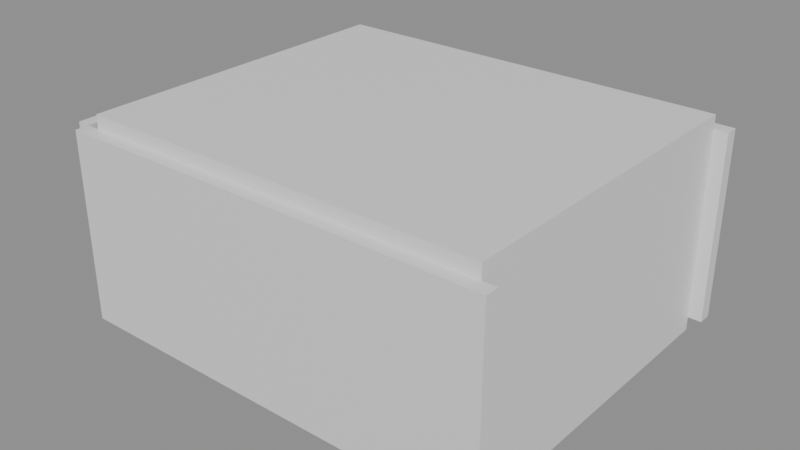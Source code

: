 # Source: e0198_after.blend  (saved by Blender 5.2.44; exported with 4.5.12 LTS)
import bpy
from mathutils import Matrix  # noqa: F401  (used for matrix-valued properties, if any)

bpy.ops.wm.read_factory_settings(use_empty=True)
scene = bpy.context.scene
scene.name = 'Scene'

# ---- materials (node trees are filled in below, after node groups)
mat_muro_pintura = bpy.data.materials.new('Muro_Pintura')
mat_concreto_piso = bpy.data.materials.new('Concreto_Piso')
mat_losacero = bpy.data.materials.new('Losacero')
mat_mdf_blanco = bpy.data.materials.new('MDF_Blanco')
mat_madera = bpy.data.materials.new('Madera')
mat_metal = bpy.data.materials.new('Metal')

# ---- material node trees
mat_muro_pintura.use_nodes = True; mat_muro_pintura.node_tree.nodes.clear()
_N = mat_muro_pintura.node_tree.nodes; _L = mat_muro_pintura.node_tree.links
n0 = _N.new('ShaderNodeBsdfPrincipled'); n0.name = 'Principled BSDF'; n0.location = (-200, 100)
n0.inputs[3].default_value = 1.45
n0.inputs[10].default_value = 0.005
n1 = _N.new('ShaderNodeOutputMaterial'); n1.name = 'Material Output'; n1.location = (200, 100)
_L.new(n0.outputs[0], n1.inputs[0])
n1.is_active_output = True
mat_concreto_piso.use_nodes = True; mat_concreto_piso.node_tree.nodes.clear()
_N = mat_concreto_piso.node_tree.nodes; _L = mat_concreto_piso.node_tree.links
n0 = _N.new('ShaderNodeBsdfPrincipled'); n0.name = 'Principled BSDF'; n0.location = (-200, 100)
n0.inputs[3].default_value = 1.45
n0.inputs[10].default_value = 0.005
n1 = _N.new('ShaderNodeOutputMaterial'); n1.name = 'Material Output'; n1.location = (200, 100)
_L.new(n0.outputs[0], n1.inputs[0])
n1.is_active_output = True
mat_losacero.use_nodes = True; mat_losacero.node_tree.nodes.clear()
_N = mat_losacero.node_tree.nodes; _L = mat_losacero.node_tree.links
n0 = _N.new('ShaderNodeBsdfPrincipled'); n0.name = 'Principled BSDF'; n0.location = (-200, 100)
n0.inputs[3].default_value = 1.45
n0.inputs[10].default_value = 0.005
n1 = _N.new('ShaderNodeOutputMaterial'); n1.name = 'Material Output'; n1.location = (200, 100)
_L.new(n0.outputs[0], n1.inputs[0])
n1.is_active_output = True
mat_mdf_blanco.use_nodes = True; mat_mdf_blanco.node_tree.nodes.clear()
_N = mat_mdf_blanco.node_tree.nodes; _L = mat_mdf_blanco.node_tree.links
n0 = _N.new('ShaderNodeBsdfPrincipled'); n0.name = 'Principled BSDF'; n0.location = (-200, 100)
n0.inputs[3].default_value = 1.45
n0.inputs[10].default_value = 0.005
n1 = _N.new('ShaderNodeOutputMaterial'); n1.name = 'Material Output'; n1.location = (200, 100)
_L.new(n0.outputs[0], n1.inputs[0])
n1.is_active_output = True
mat_madera.use_nodes = True; mat_madera.node_tree.nodes.clear()
_N = mat_madera.node_tree.nodes; _L = mat_madera.node_tree.links
n0 = _N.new('ShaderNodeBsdfPrincipled'); n0.name = 'Principled BSDF'; n0.location = (-200, 100)
n0.inputs[3].default_value = 1.45
n0.inputs[10].default_value = 0.005
n1 = _N.new('ShaderNodeOutputMaterial'); n1.name = 'Material Output'; n1.location = (200, 100)
_L.new(n0.outputs[0], n1.inputs[0])
n1.is_active_output = True
mat_metal.use_nodes = True; mat_metal.node_tree.nodes.clear()
_N = mat_metal.node_tree.nodes; _L = mat_metal.node_tree.links
n0 = _N.new('ShaderNodeBsdfPrincipled'); n0.name = 'Principled BSDF'; n0.location = (-200, 100)
n0.inputs[3].default_value = 1.45
n0.inputs[10].default_value = 0.005
n1 = _N.new('ShaderNodeOutputMaterial'); n1.name = 'Material Output'; n1.location = (200, 100)
_L.new(n0.outputs[0], n1.inputs[0])
n1.is_active_output = True

# ---- meshes
me_cocinacomedor_muro_sur_cuerpo_mesh = bpy.data.meshes.new('CocinaComedor_Muro_Sur_Cuerpo_mesh')
me_cocinacomedor_muro_sur_cuerpo_mesh.from_pydata([(0.0, 0.0, 0.0), (6.4, 0.0, 0.0), (6.4, 0.2, 0.0), (0.0, 0.2, 0.0), (0.0, 0.0, 2.8), (6.4, 0.0, 2.8), (6.4, 0.2, 2.8), (0.0, 0.2, 2.8)], [], [(0, 1, 2, 3), (4, 5, 6, 7), (0, 1, 5, 4), (1, 2, 6, 5), (2, 3, 7, 6), (3, 0, 4, 7)])
me_cocinacomedor_muro_sur_cuerpo_mesh.materials.append(mat_muro_pintura)
me_cocinacomedor_muro_sur_cuerpo_mesh.update()
me_cocinacomedor_muro_norte_cuerpo_mesh = bpy.data.meshes.new('CocinaComedor_Muro_Norte_Cuerpo_mesh')
me_cocinacomedor_muro_norte_cuerpo_mesh.from_pydata([(0.0, 0.0, 0.0), (6.4, 0.0, 0.0), (6.4, 0.2, 0.0), (0.0, 0.2, 0.0), (0.0, 0.0, 2.8), (6.4, 0.0, 2.8), (6.4, 0.2, 2.8), (0.0, 0.2, 2.8)], [], [(0, 1, 2, 3), (4, 5, 6, 7), (0, 1, 5, 4), (1, 2, 6, 5), (2, 3, 7, 6), (3, 0, 4, 7)])
me_cocinacomedor_muro_norte_cuerpo_mesh.materials.append(mat_muro_pintura)
me_cocinacomedor_muro_norte_cuerpo_mesh.update()
me_cocinacomedor_muro_oeste_cuerpo_mesh = bpy.data.meshes.new('CocinaComedor_Muro_Oeste_Cuerpo_mesh')
me_cocinacomedor_muro_oeste_cuerpo_mesh.from_pydata([(0.0, 0.0, 0.0), (5.0, 0.0, 0.0), (5.0, 0.2, 0.0), (0.0, 0.2, 0.0), (0.0, 0.0, 2.8), (5.0, 0.0, 2.8), (5.0, 0.2, 2.8), (0.0, 0.2, 2.8)], [], [(0, 1, 2, 3), (4, 5, 6, 7), (0, 1, 5, 4), (1, 2, 6, 5), (2, 3, 7, 6), (3, 0, 4, 7)])
me_cocinacomedor_muro_oeste_cuerpo_mesh.materials.append(mat_muro_pintura)
me_cocinacomedor_muro_oeste_cuerpo_mesh.update()
me_cocinacomedor_muro_este_cuerpo_mesh = bpy.data.meshes.new('CocinaComedor_Muro_Este_Cuerpo_mesh')
me_cocinacomedor_muro_este_cuerpo_mesh.from_pydata([(0.0, 0.0, 0.0), (5.0, 0.0, 0.0), (5.0, 0.2, 0.0), (0.0, 0.2, 0.0), (0.0, 0.0, 2.8), (5.0, 0.0, 2.8), (5.0, 0.2, 2.8), (0.0, 0.2, 2.8)], [], [(0, 1, 2, 3), (4, 5, 6, 7), (0, 1, 5, 4), (1, 2, 6, 5), (2, 3, 7, 6), (3, 0, 4, 7)])
me_cocinacomedor_muro_este_cuerpo_mesh.materials.append(mat_muro_pintura)
me_cocinacomedor_muro_este_cuerpo_mesh.update()
me_cocinacomedor_suelo_mesh = bpy.data.meshes.new('CocinaComedor_Suelo_mesh')
me_cocinacomedor_suelo_mesh.from_pydata([(0.0, 0.0, 0.0), (6.0, 0.0, 0.0), (6.0, 5.0, 0.0), (0.0, 5.0, 0.0), (0.0, 0.0, 0.2), (6.0, 0.0, 0.2), (6.0, 5.0, 0.2), (0.0, 5.0, 0.2)], [], [(0, 3, 2, 1), (4, 5, 6, 7), (1, 2, 6, 5), (3, 0, 4, 7), (2, 3, 7, 6), (0, 1, 5, 4)])
me_cocinacomedor_suelo_mesh.materials.append(mat_concreto_piso)
me_cocinacomedor_suelo_mesh.update()
me_cocinacomedor_techo_cuerpo_mesh = bpy.data.meshes.new('CocinaComedor_Techo_Cuerpo_mesh')
me_cocinacomedor_techo_cuerpo_mesh.from_pydata([(0.0, 0.0, 2.8), (6.0, 0.0, 2.8), (6.0, 5.0, 2.8), (0.0, 5.0, 2.8), (0.0, 0.0, 3.0), (6.0, 0.0, 3.0), (6.0, 5.0, 3.0), (0.0, 5.0, 3.0)], [], [(0, 1, 2, 3), (4, 5, 6, 7), (0, 1, 5, 4), (1, 2, 6, 5), (2, 3, 7, 6), (3, 0, 4, 7)])
me_cocinacomedor_techo_cuerpo_mesh.materials.append(mat_losacero)
me_cocinacomedor_techo_cuerpo_mesh.update()
me_encimera_mesh = bpy.data.meshes.new('Encimera_mesh')
me_encimera_mesh.from_pydata([(0.2, 0.2, 0.0), (3.0, 0.2, 0.0), (3.0, 0.8, 0.0), (0.8, 0.8, 0.0), (0.8, 4.0, 0.0), (0.2, 4.0, 0.0), (0.2, 0.2, 0.9), (3.0, 0.2, 0.9), (3.0, 0.8, 0.9), (0.8, 0.8, 0.9), (0.8, 4.0, 0.9), (0.2, 4.0, 0.9)], [], [(0, 5, 4, 3, 2, 1), (6, 7, 8, 9, 10, 11), (3, 4, 10, 9), (1, 2, 8, 7), (5, 0, 6, 11), (4, 5, 11, 10), (2, 3, 9, 8), (0, 1, 7, 6)])
me_encimera_mesh.materials.append(mat_mdf_blanco)
me_encimera_mesh.update()
me_mesacomedor_tablero_mesh = bpy.data.meshes.new('MesaComedor_Tablero_mesh')
me_mesacomedor_tablero_mesh.from_pydata([(0.0, 0.0, 0.0), (1.4, 0.0, 0.0), (1.4, 0.8, 0.0), (0.0, 0.8, 0.0), (0.0, 0.0, 0.04), (1.4, 0.0, 0.04), (1.4, 0.8, 0.04), (0.0, 0.8, 0.04)], [], [(0, 1, 2, 3), (4, 5, 6, 7), (0, 1, 5, 4), (1, 2, 6, 5), (2, 3, 7, 6), (3, 0, 4, 7)])
me_mesacomedor_tablero_mesh.materials.append(mat_madera)
me_mesacomedor_tablero_mesh.update()
me_mesacomedor_pata_mesh = bpy.data.meshes.new('MesaComedor_Pata_mesh')
me_mesacomedor_pata_mesh.from_pydata([(0.0, 0.0, 0.0), (0.05, 0.0, 0.0), (0.05, 0.05, 0.0), (0.0, 0.05, 0.0), (0.0, 0.0, 0.71), (0.05, 0.0, 0.71), (0.05, 0.05, 0.71), (0.0, 0.05, 0.71)], [], [(0, 1, 2, 3), (4, 5, 6, 7), (0, 1, 5, 4), (1, 2, 6, 5), (2, 3, 7, 6), (3, 0, 4, 7)])
me_mesacomedor_pata_mesh.materials.append(mat_metal)
me_mesacomedor_pata_mesh.update()
me_mesacomedor_pata_mesh_001 = bpy.data.meshes.new('MesaComedor_Pata_mesh.001')
me_mesacomedor_pata_mesh_001.from_pydata([(0.0, 0.0, 0.0), (0.05, 0.0, 0.0), (0.05, 0.05, 0.0), (0.0, 0.05, 0.0), (0.0, 0.0, 0.71), (0.05, 0.0, 0.71), (0.05, 0.05, 0.71), (0.0, 0.05, 0.71)], [], [(0, 1, 2, 3), (4, 5, 6, 7), (0, 1, 5, 4), (1, 2, 6, 5), (2, 3, 7, 6), (3, 0, 4, 7)])
me_mesacomedor_pata_mesh_001.materials.append(mat_metal)
me_mesacomedor_pata_mesh_001.update()
me_mesacomedor_pata_mesh_002 = bpy.data.meshes.new('MesaComedor_Pata_mesh.002')
me_mesacomedor_pata_mesh_002.from_pydata([(0.0, 0.0, 0.0), (0.05, 0.0, 0.0), (0.05, 0.05, 0.0), (0.0, 0.05, 0.0), (0.0, 0.0, 0.71), (0.05, 0.0, 0.71), (0.05, 0.05, 0.71), (0.0, 0.05, 0.71)], [], [(0, 1, 2, 3), (4, 5, 6, 7), (0, 1, 5, 4), (1, 2, 6, 5), (2, 3, 7, 6), (3, 0, 4, 7)])
me_mesacomedor_pata_mesh_002.materials.append(mat_metal)
me_mesacomedor_pata_mesh_002.update()
me_mesacomedor_pata_mesh_003 = bpy.data.meshes.new('MesaComedor_Pata_mesh.003')
me_mesacomedor_pata_mesh_003.from_pydata([(0.0, 0.0, 0.0), (0.05, 0.0, 0.0), (0.05, 0.05, 0.0), (0.0, 0.05, 0.0), (0.0, 0.0, 0.71), (0.05, 0.0, 0.71), (0.05, 0.05, 0.71), (0.0, 0.05, 0.71)], [], [(0, 1, 2, 3), (4, 5, 6, 7), (0, 1, 5, 4), (1, 2, 6, 5), (2, 3, 7, 6), (3, 0, 4, 7)])
me_mesacomedor_pata_mesh_003.materials.append(mat_metal)
me_mesacomedor_pata_mesh_003.update()
me_silla1_pata_mesh = bpy.data.meshes.new('Silla1_Pata_mesh')
me_silla1_pata_mesh.from_pydata([(0.0, 0.0, 0.0), (0.03, 0.0, 0.0), (0.03, 0.03, 0.0), (0.0, 0.03, 0.0), (0.0, 0.0, 0.45), (0.03, 0.0, 0.45), (0.03, 0.03, 0.45), (0.0, 0.03, 0.45)], [], [(0, 1, 2, 3), (4, 5, 6, 7), (0, 1, 5, 4), (1, 2, 6, 5), (2, 3, 7, 6), (3, 0, 4, 7)])
me_silla1_pata_mesh.materials.append(mat_madera)
me_silla1_pata_mesh.update()
me_silla1_pata_mesh_001 = bpy.data.meshes.new('Silla1_Pata_mesh.001')
me_silla1_pata_mesh_001.from_pydata([(0.0, 0.0, 0.0), (0.03, 0.0, 0.0), (0.03, 0.03, 0.0), (0.0, 0.03, 0.0), (0.0, 0.0, 0.45), (0.03, 0.0, 0.45), (0.03, 0.03, 0.45), (0.0, 0.03, 0.45)], [], [(0, 1, 2, 3), (4, 5, 6, 7), (0, 1, 5, 4), (1, 2, 6, 5), (2, 3, 7, 6), (3, 0, 4, 7)])
me_silla1_pata_mesh_001.materials.append(mat_madera)
me_silla1_pata_mesh_001.update()
me_silla1_pata_mesh_002 = bpy.data.meshes.new('Silla1_Pata_mesh.002')
me_silla1_pata_mesh_002.from_pydata([(0.0, 0.0, 0.0), (0.03, 0.0, 0.0), (0.03, 0.03, 0.0), (0.0, 0.03, 0.0), (0.0, 0.0, 0.45), (0.03, 0.0, 0.45), (0.03, 0.03, 0.45), (0.0, 0.03, 0.45)], [], [(0, 1, 2, 3), (4, 5, 6, 7), (0, 1, 5, 4), (1, 2, 6, 5), (2, 3, 7, 6), (3, 0, 4, 7)])
me_silla1_pata_mesh_002.materials.append(mat_madera)
me_silla1_pata_mesh_002.update()
me_silla1_pata_mesh_003 = bpy.data.meshes.new('Silla1_Pata_mesh.003')
me_silla1_pata_mesh_003.from_pydata([(0.0, 0.0, 0.0), (0.03, 0.0, 0.0), (0.03, 0.03, 0.0), (0.0, 0.03, 0.0), (0.0, 0.0, 0.45), (0.03, 0.0, 0.45), (0.03, 0.03, 0.45), (0.0, 0.03, 0.45)], [], [(0, 1, 2, 3), (4, 5, 6, 7), (0, 1, 5, 4), (1, 2, 6, 5), (2, 3, 7, 6), (3, 0, 4, 7)])
me_silla1_pata_mesh_003.materials.append(mat_madera)
me_silla1_pata_mesh_003.update()
me_silla1_asiento_mesh = bpy.data.meshes.new('Silla1_Asiento_mesh')
me_silla1_asiento_mesh.from_pydata([(0.0, 0.0, 0.0), (0.45, 0.0, 0.0), (0.45, 0.45, 0.0), (0.0, 0.45, 0.0), (0.0, 0.0, 0.03), (0.45, 0.0, 0.03), (0.45, 0.45, 0.03), (0.0, 0.45, 0.03)], [], [(0, 1, 2, 3), (4, 5, 6, 7), (0, 1, 5, 4), (1, 2, 6, 5), (2, 3, 7, 6), (3, 0, 4, 7)])
me_silla1_asiento_mesh.materials.append(mat_madera)
me_silla1_asiento_mesh.update()
me_silla1_respaldo_mesh = bpy.data.meshes.new('Silla1_Respaldo_mesh')
me_silla1_respaldo_mesh.from_pydata([(0.0, 0.0, 0.0), (0.03, 0.0, 0.0), (0.03, 0.45, 0.0), (0.0, 0.45, 0.0), (0.0, 0.0, 0.45), (0.03, 0.0, 0.45), (0.03, 0.45, 0.45), (0.0, 0.45, 0.45)], [], [(0, 1, 2, 3), (4, 5, 6, 7), (0, 1, 5, 4), (1, 2, 6, 5), (2, 3, 7, 6), (3, 0, 4, 7)])
me_silla1_respaldo_mesh.materials.append(mat_madera)
me_silla1_respaldo_mesh.update()
me_silla2_pata_mesh = bpy.data.meshes.new('Silla2_Pata_mesh')
me_silla2_pata_mesh.from_pydata([(0.0, 0.0, 0.0), (0.03, 0.0, 0.0), (0.03, 0.03, 0.0), (0.0, 0.03, 0.0), (0.0, 0.0, 0.45), (0.03, 0.0, 0.45), (0.03, 0.03, 0.45), (0.0, 0.03, 0.45)], [], [(0, 1, 2, 3), (4, 5, 6, 7), (0, 1, 5, 4), (1, 2, 6, 5), (2, 3, 7, 6), (3, 0, 4, 7)])
me_silla2_pata_mesh.materials.append(mat_madera)
me_silla2_pata_mesh.update()
me_silla2_pata_mesh_001 = bpy.data.meshes.new('Silla2_Pata_mesh.001')
me_silla2_pata_mesh_001.from_pydata([(0.0, 0.0, 0.0), (0.03, 0.0, 0.0), (0.03, 0.03, 0.0), (0.0, 0.03, 0.0), (0.0, 0.0, 0.45), (0.03, 0.0, 0.45), (0.03, 0.03, 0.45), (0.0, 0.03, 0.45)], [], [(0, 1, 2, 3), (4, 5, 6, 7), (0, 1, 5, 4), (1, 2, 6, 5), (2, 3, 7, 6), (3, 0, 4, 7)])
me_silla2_pata_mesh_001.materials.append(mat_madera)
me_silla2_pata_mesh_001.update()
me_silla2_pata_mesh_002 = bpy.data.meshes.new('Silla2_Pata_mesh.002')
me_silla2_pata_mesh_002.from_pydata([(0.0, 0.0, 0.0), (0.03, 0.0, 0.0), (0.03, 0.03, 0.0), (0.0, 0.03, 0.0), (0.0, 0.0, 0.45), (0.03, 0.0, 0.45), (0.03, 0.03, 0.45), (0.0, 0.03, 0.45)], [], [(0, 1, 2, 3), (4, 5, 6, 7), (0, 1, 5, 4), (1, 2, 6, 5), (2, 3, 7, 6), (3, 0, 4, 7)])
me_silla2_pata_mesh_002.materials.append(mat_madera)
me_silla2_pata_mesh_002.update()
me_silla2_pata_mesh_003 = bpy.data.meshes.new('Silla2_Pata_mesh.003')
me_silla2_pata_mesh_003.from_pydata([(0.0, 0.0, 0.0), (0.03, 0.0, 0.0), (0.03, 0.03, 0.0), (0.0, 0.03, 0.0), (0.0, 0.0, 0.45), (0.03, 0.0, 0.45), (0.03, 0.03, 0.45), (0.0, 0.03, 0.45)], [], [(0, 1, 2, 3), (4, 5, 6, 7), (0, 1, 5, 4), (1, 2, 6, 5), (2, 3, 7, 6), (3, 0, 4, 7)])
me_silla2_pata_mesh_003.materials.append(mat_madera)
me_silla2_pata_mesh_003.update()
me_silla2_asiento_mesh = bpy.data.meshes.new('Silla2_Asiento_mesh')
me_silla2_asiento_mesh.from_pydata([(0.0, 0.0, 0.0), (0.45, 0.0, 0.0), (0.45, 0.45, 0.0), (0.0, 0.45, 0.0), (0.0, 0.0, 0.03), (0.45, 0.0, 0.03), (0.45, 0.45, 0.03), (0.0, 0.45, 0.03)], [], [(0, 1, 2, 3), (4, 5, 6, 7), (0, 1, 5, 4), (1, 2, 6, 5), (2, 3, 7, 6), (3, 0, 4, 7)])
me_silla2_asiento_mesh.materials.append(mat_madera)
me_silla2_asiento_mesh.update()
me_silla2_respaldo_mesh = bpy.data.meshes.new('Silla2_Respaldo_mesh')
me_silla2_respaldo_mesh.from_pydata([(0.0, 0.0, 0.0), (0.03, 0.0, 0.0), (0.03, 0.45, 0.0), (0.0, 0.45, 0.0), (0.0, 0.0, 0.45), (0.03, 0.0, 0.45), (0.03, 0.45, 0.45), (0.0, 0.45, 0.45)], [], [(0, 1, 2, 3), (4, 5, 6, 7), (0, 1, 5, 4), (1, 2, 6, 5), (2, 3, 7, 6), (3, 0, 4, 7)])
me_silla2_respaldo_mesh.materials.append(mat_madera)
me_silla2_respaldo_mesh.update()

# ---- objects
ob_cocinacomedor = bpy.data.objects.new('CocinaComedor', None)
ob_cocinacomedor_muro_sur = bpy.data.objects.new('CocinaComedor_Muro_Sur', None)
ob_cocinacomedor_muro_sur_cuerpo = bpy.data.objects.new('CocinaComedor_Muro_Sur_Cuerpo', me_cocinacomedor_muro_sur_cuerpo_mesh)
ob_cocinacomedor_muro_norte = bpy.data.objects.new('CocinaComedor_Muro_Norte', None)
ob_cocinacomedor_muro_norte_cuerpo = bpy.data.objects.new('CocinaComedor_Muro_Norte_Cuerpo', me_cocinacomedor_muro_norte_cuerpo_mesh)
ob_cocinacomedor_muro_oeste = bpy.data.objects.new('CocinaComedor_Muro_Oeste', None)
ob_cocinacomedor_muro_oeste_cuerpo = bpy.data.objects.new('CocinaComedor_Muro_Oeste_Cuerpo', me_cocinacomedor_muro_oeste_cuerpo_mesh)
ob_cocinacomedor_muro_este = bpy.data.objects.new('CocinaComedor_Muro_Este', None)
ob_cocinacomedor_muro_este_cuerpo = bpy.data.objects.new('CocinaComedor_Muro_Este_Cuerpo', me_cocinacomedor_muro_este_cuerpo_mesh)
ob_cocinacomedor_suelo_solido = bpy.data.objects.new('CocinaComedor_Suelo_Solido', me_cocinacomedor_suelo_mesh)
ob_cocinacomedor_suelo = bpy.data.objects.new('CocinaComedor_Suelo', None)
ob_cocinacomedor_techo_cuerpo = bpy.data.objects.new('CocinaComedor_Techo_Cuerpo', me_cocinacomedor_techo_cuerpo_mesh)
ob_cocinacomedor_techo = bpy.data.objects.new('CocinaComedor_Techo', None)
ob_encimera_solido = bpy.data.objects.new('Encimera_Solido', me_encimera_mesh)
ob_encimera = bpy.data.objects.new('Encimera', None)
ob_mesacomedor = bpy.data.objects.new('MesaComedor', None)
ob_mesacomedor_tablero = bpy.data.objects.new('MesaComedor_Tablero', me_mesacomedor_tablero_mesh)
ob_mesacomedor_pata = bpy.data.objects.new('MesaComedor_Pata', me_mesacomedor_pata_mesh)
ob_mesacomedor_pata_001 = bpy.data.objects.new('MesaComedor_Pata.001', me_mesacomedor_pata_mesh_001)
ob_mesacomedor_pata_002 = bpy.data.objects.new('MesaComedor_Pata.002', me_mesacomedor_pata_mesh_002)
ob_mesacomedor_pata_003 = bpy.data.objects.new('MesaComedor_Pata.003', me_mesacomedor_pata_mesh_003)
ob_silla1 = bpy.data.objects.new('Silla1', None)
ob_silla1_pata = bpy.data.objects.new('Silla1_Pata', me_silla1_pata_mesh)
ob_silla1_pata_001 = bpy.data.objects.new('Silla1_Pata.001', me_silla1_pata_mesh_001)
ob_silla1_pata_002 = bpy.data.objects.new('Silla1_Pata.002', me_silla1_pata_mesh_002)
ob_silla1_pata_003 = bpy.data.objects.new('Silla1_Pata.003', me_silla1_pata_mesh_003)
ob_silla1_asiento = bpy.data.objects.new('Silla1_Asiento', me_silla1_asiento_mesh)
ob_silla1_respaldo = bpy.data.objects.new('Silla1_Respaldo', me_silla1_respaldo_mesh)
ob_silla2 = bpy.data.objects.new('Silla2', None)
ob_silla2_pata = bpy.data.objects.new('Silla2_Pata', me_silla2_pata_mesh)
ob_silla2_pata_001 = bpy.data.objects.new('Silla2_Pata.001', me_silla2_pata_mesh_001)
ob_silla2_pata_002 = bpy.data.objects.new('Silla2_Pata.002', me_silla2_pata_mesh_002)
ob_silla2_pata_003 = bpy.data.objects.new('Silla2_Pata.003', me_silla2_pata_mesh_003)
ob_silla2_asiento = bpy.data.objects.new('Silla2_Asiento', me_silla2_asiento_mesh)
ob_silla2_respaldo = bpy.data.objects.new('Silla2_Respaldo', me_silla2_respaldo_mesh)

# ---- transforms, parenting, visibility, modifiers, constraints
ob_cocinacomedor.location = (0.0, 0.0, 0.0)
ob_cocinacomedor.empty_display_type = 'ARROWS'
ob_cocinacomedor_muro_sur.parent = ob_cocinacomedor
ob_cocinacomedor_muro_sur.location = (0.0, 0.0, 0.0)
ob_cocinacomedor_muro_sur.empty_display_type = 'ARROWS'
ob_cocinacomedor_muro_sur_cuerpo.parent = ob_cocinacomedor_muro_sur
ob_cocinacomedor_muro_sur_cuerpo.location = (0.0, 0.0, 0.0)
ob_cocinacomedor_muro_norte.parent = ob_cocinacomedor
ob_cocinacomedor_muro_norte.location = (0.0, 5.2, 0.0)
ob_cocinacomedor_muro_norte.empty_display_type = 'ARROWS'
ob_cocinacomedor_muro_norte_cuerpo.parent = ob_cocinacomedor_muro_norte
ob_cocinacomedor_muro_norte_cuerpo.location = (0.0, 0.0, 0.0)
ob_cocinacomedor_muro_oeste.parent = ob_cocinacomedor
ob_cocinacomedor_muro_oeste.location = (0.0, 0.2, 0.0)
ob_cocinacomedor_muro_oeste.rotation_euler = (0.0, 0.0, 1.571)
ob_cocinacomedor_muro_oeste.empty_display_type = 'ARROWS'
ob_cocinacomedor_muro_oeste_cuerpo.parent = ob_cocinacomedor_muro_oeste
ob_cocinacomedor_muro_oeste_cuerpo.location = (0.0, 0.0, 0.0)
ob_cocinacomedor_muro_este.parent = ob_cocinacomedor
ob_cocinacomedor_muro_este.location = (6.2, 0.2, 0.0)
ob_cocinacomedor_muro_este.rotation_euler = (0.0, 0.0, 1.571)
ob_cocinacomedor_muro_este.empty_display_type = 'ARROWS'
ob_cocinacomedor_muro_este_cuerpo.parent = ob_cocinacomedor_muro_este
ob_cocinacomedor_muro_este_cuerpo.location = (0.0, 0.0, 0.0)
ob_cocinacomedor_suelo_solido.parent = ob_cocinacomedor_suelo
ob_cocinacomedor_suelo_solido.location = (0.0, 0.0, 0.0)
ob_cocinacomedor_suelo.parent = ob_cocinacomedor
ob_cocinacomedor_suelo.location = (0.2, 0.2, -0.2)
ob_cocinacomedor_suelo.empty_display_type = 'ARROWS'
ob_cocinacomedor_techo_cuerpo.parent = ob_cocinacomedor_techo
ob_cocinacomedor_techo_cuerpo.location = (0.2, 0.2, 0.0)
ob_cocinacomedor_techo.parent = ob_cocinacomedor
ob_cocinacomedor_techo.location = (0.0, 0.0, 0.0)
ob_cocinacomedor_techo.empty_display_type = 'ARROWS'
ob_encimera_solido.parent = ob_encimera
ob_encimera_solido.location = (0.0, 0.0, 0.0)
ob_encimera.location = (0.0, 0.0, 0.0)
ob_encimera.empty_display_type = 'ARROWS'
ob_mesacomedor.location = (4.2, 2.1, 0.2)
ob_mesacomedor.empty_display_type = 'ARROWS'
ob_mesacomedor_tablero.parent = ob_mesacomedor
ob_mesacomedor_tablero.location = (0.0, 0.0, 0.71)
ob_mesacomedor_pata.parent = ob_mesacomedor
ob_mesacomedor_pata.location = (0.06, 0.06, 0.0)
ob_mesacomedor_pata_001.parent = ob_mesacomedor
ob_mesacomedor_pata_001.location = (0.06, 0.69, 0.0)
ob_mesacomedor_pata_002.parent = ob_mesacomedor
ob_mesacomedor_pata_002.location = (1.29, 0.06, 0.0)
ob_mesacomedor_pata_003.parent = ob_mesacomedor
ob_mesacomedor_pata_003.location = (1.29, 0.69, 0.0)
ob_silla1.location = (4.4, 1.5, 0.2)
ob_silla1.empty_display_type = 'ARROWS'
ob_silla1_pata.parent = ob_silla1
ob_silla1_pata.location = (0.0, 0.0, 0.0)
ob_silla1_pata_001.parent = ob_silla1
ob_silla1_pata_001.location = (0.0, 0.42, 0.0)
ob_silla1_pata_002.parent = ob_silla1
ob_silla1_pata_002.location = (0.42, 0.0, 0.0)
ob_silla1_pata_003.parent = ob_silla1
ob_silla1_pata_003.location = (0.42, 0.42, 0.0)
ob_silla1_asiento.parent = ob_silla1
ob_silla1_asiento.location = (0.0, 0.0, 0.45)
ob_silla1_respaldo.parent = ob_silla1
ob_silla1_respaldo.location = (0.0, 0.0, 0.45)
ob_silla2.location = (4.4, 3.1, 0.2)
ob_silla2.empty_display_type = 'ARROWS'
ob_silla2_pata.parent = ob_silla2
ob_silla2_pata.location = (0.0, 0.0, 0.0)
ob_silla2_pata_001.parent = ob_silla2
ob_silla2_pata_001.location = (0.0, 0.42, 0.0)
ob_silla2_pata_002.parent = ob_silla2
ob_silla2_pata_002.location = (0.42, 0.0, 0.0)
ob_silla2_pata_003.parent = ob_silla2
ob_silla2_pata_003.location = (0.42, 0.42, 0.0)
ob_silla2_asiento.parent = ob_silla2
ob_silla2_asiento.location = (0.0, 0.0, 0.45)
ob_silla2_respaldo.parent = ob_silla2
ob_silla2_respaldo.location = (0.0, 0.0, 0.45)

# ---- collection membership
scene.collection.objects.link(ob_cocinacomedor)
scene.collection.objects.link(ob_cocinacomedor_muro_sur)
scene.collection.objects.link(ob_cocinacomedor_muro_sur_cuerpo)
scene.collection.objects.link(ob_cocinacomedor_muro_norte)
scene.collection.objects.link(ob_cocinacomedor_muro_norte_cuerpo)
scene.collection.objects.link(ob_cocinacomedor_muro_oeste)
scene.collection.objects.link(ob_cocinacomedor_muro_oeste_cuerpo)
scene.collection.objects.link(ob_cocinacomedor_muro_este)
scene.collection.objects.link(ob_cocinacomedor_muro_este_cuerpo)
scene.collection.objects.link(ob_cocinacomedor_suelo_solido)
scene.collection.objects.link(ob_cocinacomedor_suelo)
scene.collection.objects.link(ob_cocinacomedor_techo_cuerpo)
scene.collection.objects.link(ob_cocinacomedor_techo)
scene.collection.objects.link(ob_encimera_solido)
scene.collection.objects.link(ob_encimera)
scene.collection.objects.link(ob_mesacomedor)
scene.collection.objects.link(ob_mesacomedor_tablero)
scene.collection.objects.link(ob_mesacomedor_pata)
scene.collection.objects.link(ob_mesacomedor_pata_001)
scene.collection.objects.link(ob_mesacomedor_pata_002)
scene.collection.objects.link(ob_mesacomedor_pata_003)
scene.collection.objects.link(ob_silla1)
scene.collection.objects.link(ob_silla1_pata)
scene.collection.objects.link(ob_silla1_pata_001)
scene.collection.objects.link(ob_silla1_pata_002)
scene.collection.objects.link(ob_silla1_pata_003)
scene.collection.objects.link(ob_silla1_asiento)
scene.collection.objects.link(ob_silla1_respaldo)
scene.collection.objects.link(ob_silla2)
scene.collection.objects.link(ob_silla2_pata)
scene.collection.objects.link(ob_silla2_pata_001)
scene.collection.objects.link(ob_silla2_pata_002)
scene.collection.objects.link(ob_silla2_pata_003)
scene.collection.objects.link(ob_silla2_asiento)
scene.collection.objects.link(ob_silla2_respaldo)

# ---- scene / render settings (as saved in the file)
scene.frame_start = 1; scene.frame_end = 250; scene.frame_set(1)
scene.render.engine = 'BLENDER_EEVEE_NEXT'
scene.render.bake_bias = 0.0
scene.render.bake_samples = 0
scene.render.compositor_device = 'GPU'
scene.eevee.use_volume_custom_range = False
scene.eevee.fast_gi_thickness_near = 0.1
scene.eevee.fast_gi_thickness_far = 0.0
scene.eevee.ray_tracing_options.screen_trace_thickness = 0.1
bpy.context.view_layer.update()

# ---- added for rendering (the .blend has no active camera and no usable light): camera, sun + grey world if the file has none
cam_auto = bpy.data.cameras.new('AutoCamera')
cam_auto.lens = 50.0
cam_auto.sensor_width = 36.0
cam_auto.clip_end = 1000.0
ob_auto_camera = bpy.data.objects.new('AutoCamera', cam_auto)
scene.collection.objects.link(ob_auto_camera)
ob_auto_camera.location = (11.5272, -7.4126, 8.14173)
ob_auto_camera.rotation_euler = (1.09748, -7.21219e-08, 0.694738)
scene.camera = ob_auto_camera
light_auto_sun = bpy.data.lights.new('AutoSun', 'SUN')
light_auto_sun.energy = 3.0
light_auto_sun.angle = 0.0523599
ob_auto_sun = bpy.data.objects.new('AutoSun', light_auto_sun)
scene.collection.objects.link(ob_auto_sun)
ob_auto_sun.rotation_euler = (0.872665, 0.174533, 0.523599)
if scene.world is None:
    world_auto = bpy.data.worlds.new('AutoWorld')
    world_auto.color = (0.3, 0.3, 0.3)
    scene.world = world_auto
bpy.context.view_layer.update()
